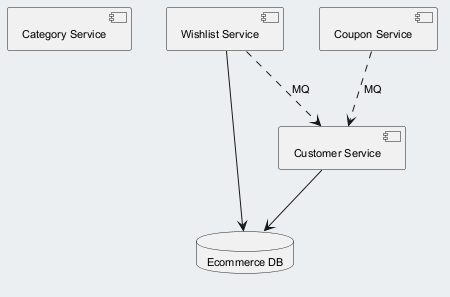

The diagram above was rendered by PlantUML. Its source (embedded in the PNG):
@startuml
skinparam backgroundColor #ECEFF1
skinparam classBackgroundColor #FFFFFF
skinparam classBorderColor #455A64
skinparam defaultFontSize 11
component "Category Service" as C_CategoryService
component "Wishlist Service" as C_WishlistService
component "Customer Service" as C_CustomerService
component "Coupon Service" as C_CouponService
database "Ecommerce DB" as DB_ecommerce
C_WishlistService --> DB_ecommerce
C_CustomerService --> DB_ecommerce
C_CouponService ..> C_CustomerService : MQ
C_WishlistService ..> C_CustomerService : MQ
@enduml